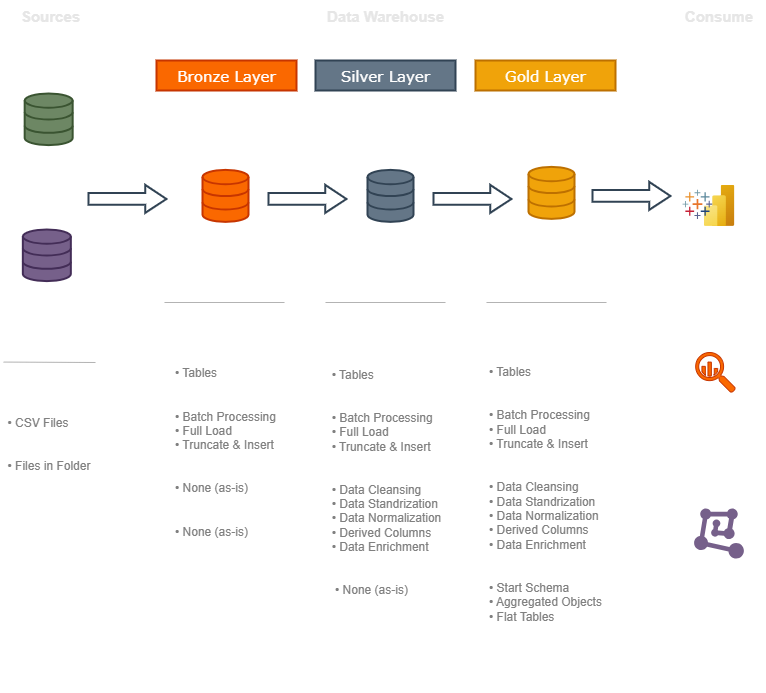

The diagram above was exported from draw.io. Its source (the exported page's mxGraphModel, read from the mxfile embedded in the PNG):
<mxGraphModel dx="1134" dy="637" grid="0" gridSize="10" guides="1" tooltips="1" connect="1" arrows="1" fold="1" page="1" pageScale="1" pageWidth="850" pageHeight="1100" math="0" shadow="0">
  <root>
    <mxCell id="0" />
    <mxCell id="1" parent="0" />
    <mxCell id="9e_0_1ttD7dU3-1MeH6Y-2" value="" style="rounded=0;whiteSpace=wrap;html=1;strokeColor=default;fillColor=none;dashed=1;dashPattern=1 4;movable=0;resizable=0;rotatable=0;deletable=0;editable=0;locked=1;connectable=0;" vertex="1" parent="1">
      <mxGeometry x="42" y="201" width="100" height="660" as="geometry" />
    </mxCell>
    <mxCell id="9e_0_1ttD7dU3-1MeH6Y-3" value="" style="rounded=0;whiteSpace=wrap;html=1;strokeColor=default;fillColor=none;dashed=1;dashPattern=1 4;movable=0;resizable=0;rotatable=0;deletable=0;editable=0;locked=1;connectable=0;" vertex="1" parent="1">
      <mxGeometry x="177" y="201" width="500" height="660" as="geometry" />
    </mxCell>
    <mxCell id="9e_0_1ttD7dU3-1MeH6Y-4" value="" style="rounded=0;whiteSpace=wrap;html=1;strokeColor=default;fillColor=none;dashed=1;dashPattern=1 4;movable=0;resizable=0;rotatable=0;deletable=0;editable=0;locked=1;connectable=0;" vertex="1" parent="1">
      <mxGeometry x="707" y="201" width="100" height="660" as="geometry" />
    </mxCell>
    <mxCell id="9e_0_1ttD7dU3-1MeH6Y-5" value="" style="rounded=0;whiteSpace=wrap;html=1;strokeColor=default;fillColor=none;dashed=1;dashPattern=1 4;movable=0;resizable=0;rotatable=0;deletable=0;editable=0;locked=1;connectable=0;" vertex="1" parent="1">
      <mxGeometry x="197" y="271" width="140" height="570" as="geometry" />
    </mxCell>
    <mxCell id="9e_0_1ttD7dU3-1MeH6Y-6" value="" style="rounded=0;whiteSpace=wrap;html=1;strokeColor=default;fillColor=none;dashed=1;dashPattern=1 4;movable=0;resizable=0;rotatable=0;deletable=0;editable=0;locked=1;connectable=0;" vertex="1" parent="1">
      <mxGeometry x="517" y="271" width="140" height="570" as="geometry" />
    </mxCell>
    <mxCell id="9e_0_1ttD7dU3-1MeH6Y-7" value="" style="rounded=0;whiteSpace=wrap;html=1;strokeColor=default;fillColor=none;dashed=1;dashPattern=1 4;movable=0;resizable=0;rotatable=0;deletable=0;editable=0;locked=1;connectable=0;" vertex="1" parent="1">
      <mxGeometry x="357" y="271" width="140" height="570" as="geometry" />
    </mxCell>
    <mxCell id="9e_0_1ttD7dU3-1MeH6Y-8" value="&lt;font face=&quot;Verdana&quot; style=&quot;font-size: 15px; color: light-dark(rgb(100, 118, 135), rgb(255, 255, 255));&quot;&gt;Bronze Layer&lt;/font&gt;" style="rounded=0;whiteSpace=wrap;html=1;fillColor=#fa6800;strokeColor=#C73500;imageWidth=14;imageAspect=0;imageHeight=27;absoluteArcSize=0;fontColor=#000000;strokeWidth=2;" vertex="1" parent="1">
      <mxGeometry x="198" y="229" width="140" height="30" as="geometry" />
    </mxCell>
    <mxCell id="9e_0_1ttD7dU3-1MeH6Y-9" value="&lt;font face=&quot;Verdana&quot; style=&quot;font-size: 15px; color: light-dark(rgb(100, 118, 135), rgb(255, 255, 255));&quot;&gt;Silver Layer&lt;/font&gt;" style="rounded=0;whiteSpace=wrap;html=1;fillColor=#647687;strokeColor=#314354;fontColor=#ffffff;strokeWidth=2;" vertex="1" parent="1">
      <mxGeometry x="357" y="229" width="140" height="30" as="geometry" />
    </mxCell>
    <mxCell id="9e_0_1ttD7dU3-1MeH6Y-10" value="&lt;font face=&quot;Verdana&quot; style=&quot;color: rgb(255, 255, 255); font-size: 15px;&quot;&gt;Gold Layer&lt;/font&gt;" style="rounded=0;whiteSpace=wrap;html=1;fillColor=#f0a30a;strokeColor=#BD7000;fontColor=#000000;strokeWidth=2;" vertex="1" parent="1">
      <mxGeometry x="517" y="229" width="140" height="30" as="geometry" />
    </mxCell>
    <mxCell id="9e_0_1ttD7dU3-1MeH6Y-11" value="&lt;font style=&quot;color: rgb(230, 230, 230);&quot;&gt;&lt;font style=&quot;&quot;&gt;&lt;span style=&quot;font-size: 15px;&quot;&gt;&lt;b style=&quot;&quot;&gt;Sources&lt;/b&gt;&lt;/span&gt;&lt;/font&gt;&lt;span style=&quot;font-family: monospace; font-size: 0px; text-align: start; text-wrap: nowrap;&quot;&gt;%3CmxGraphModel%3E%3Croot%3E%3CmxCell%20id%3D%220%22%2F%3E%3CmxCell%20id%3D%221%22%20parent%3D%220%22%2F%3E%3CmxCell%20id%3D%222%22%20value%3D%22%26lt%3Bfont%20style%3D%26quot%3Bfont-size%3A%2015px%3B%20color%3A%20rgb(26%2C%2026%2C%2026)%3B%26quot%3B%26gt%3B%26lt%3Bb%26gt%3BBronze%20Layer%26lt%3B%2Fb%26gt%3B%26lt%3B%2Ffont%26gt%3B%22%20style%3D%22rounded%3D0%3BwhiteSpace%3Dwrap%3Bhtml%3D1%3BfillColor%3D%23FFB570%3BstrokeColor%3Dnone%3BimageWidth%3D14%3BimageAspect%3D0%3BimageHeight%3D27%3BabsoluteArcSize%3D0%3B%22%20vertex%3D%221%22%20parent%3D%221%22%3E%3CmxGeometry%20x%3D%22190%22%20y%3D%22140%22%20width%3D%22140%22%20height%3D%2230%22%20as%3D%22geometry%22%2F%3E%3C%2FmxCell%3E%3C%2Froot%3E%3C%2FmxGraphModel%3Ev&lt;/span&gt;&lt;/font&gt;" style="rounded=0;whiteSpace=wrap;html=1;imageWidth=14;imageAspect=0;imageHeight=27;absoluteArcSize=0;strokeColor=none;align=center;verticalAlign=middle;fontFamily=Helvetica;fontSize=12;fontColor=default;fillColor=none;" vertex="1" parent="1">
      <mxGeometry x="62" y="169" width="60" height="30" as="geometry" />
    </mxCell>
    <mxCell id="9e_0_1ttD7dU3-1MeH6Y-12" value="&lt;font style=&quot;color: rgb(230, 230, 230);&quot;&gt;&lt;span style=&quot;font-size: 15px;&quot;&gt;&lt;b style=&quot;&quot;&gt;Consume&lt;/b&gt;&lt;/span&gt;&lt;/font&gt;" style="rounded=0;whiteSpace=wrap;html=1;imageWidth=14;imageAspect=0;imageHeight=27;absoluteArcSize=0;strokeColor=none;align=center;verticalAlign=middle;fontFamily=Helvetica;fontSize=12;fontColor=default;fillColor=none;" vertex="1" parent="1">
      <mxGeometry x="724" y="169" width="73" height="30" as="geometry" />
    </mxCell>
    <mxCell id="9e_0_1ttD7dU3-1MeH6Y-13" value="&lt;font style=&quot;color: rgb(230, 230, 230);&quot;&gt;&lt;span style=&quot;font-size: 15px;&quot;&gt;&lt;b style=&quot;&quot;&gt;Data Warehouse&lt;/b&gt;&lt;/span&gt;&lt;/font&gt;" style="rounded=0;whiteSpace=wrap;html=1;imageWidth=14;imageAspect=0;imageHeight=27;absoluteArcSize=0;strokeColor=none;fillColor=none;align=center;verticalAlign=middle;fontFamily=Helvetica;fontSize=12;fontColor=default;" vertex="1" parent="1">
      <mxGeometry x="367" y="169" width="120" height="30" as="geometry" />
    </mxCell>
    <mxCell id="9e_0_1ttD7dU3-1MeH6Y-18" value="CRM" style="text;html=1;align=center;verticalAlign=middle;whiteSpace=wrap;rounded=0;" vertex="1" parent="1">
      <mxGeometry x="60.170000000000016" y="323.38" width="60" height="30" as="geometry" />
    </mxCell>
    <mxCell id="9e_0_1ttD7dU3-1MeH6Y-19" value="ERP" style="text;html=1;align=center;verticalAlign=middle;whiteSpace=wrap;rounded=0;" vertex="1" parent="1">
      <mxGeometry x="60.170000000000016" y="458" width="60" height="30" as="geometry" />
    </mxCell>
    <mxCell id="9e_0_1ttD7dU3-1MeH6Y-20" value="Object Type&lt;br&gt;&lt;div&gt;&lt;span style=&quot;color: rgb(128, 128, 128); background-color: transparent;&quot;&gt;•&lt;/span&gt;&amp;nbsp;&lt;font style=&quot;color: rgb(128, 128, 128);&quot;&gt;CSV Files&lt;/font&gt;&lt;div&gt;&lt;br&gt;&lt;div&gt;Interface&lt;/div&gt;&lt;div&gt;&lt;font style=&quot;color: rgb(128, 128, 128);&quot;&gt;&lt;span style=&quot;background-color: transparent;&quot;&gt;•&lt;/span&gt;&lt;span style=&quot;background-color: transparent;&quot;&gt;&amp;nbsp;&lt;/span&gt;Files in Folder&lt;/font&gt;&lt;/div&gt;&lt;/div&gt;&lt;/div&gt;" style="text;html=1;align=left;verticalAlign=middle;whiteSpace=wrap;rounded=0;" vertex="1" parent="1">
      <mxGeometry x="47" y="571" width="90" height="68" as="geometry" />
    </mxCell>
    <mxCell id="9e_0_1ttD7dU3-1MeH6Y-21" value="" style="html=1;verticalLabelPosition=bottom;align=center;labelBackgroundColor=#ffffff;verticalAlign=top;strokeWidth=2;strokeColor=#C73500;shadow=0;dashed=0;shape=mxgraph.ios7.icons.data;fillColor=#fa6800;fontColor=#000000;" vertex="1" parent="1">
      <mxGeometry x="244" y="338.38" width="46" height="52" as="geometry" />
    </mxCell>
    <mxCell id="9e_0_1ttD7dU3-1MeH6Y-22" value="" style="html=1;verticalLabelPosition=bottom;align=center;labelBackgroundColor=#ffffff;verticalAlign=top;strokeWidth=2;strokeColor=#314354;shadow=0;dashed=0;shape=mxgraph.ios7.icons.data;fillColor=#647687;fontColor=#ffffff;" vertex="1" parent="1">
      <mxGeometry x="409" y="338.38" width="46" height="52" as="geometry" />
    </mxCell>
    <mxCell id="9e_0_1ttD7dU3-1MeH6Y-23" value="" style="html=1;verticalLabelPosition=bottom;align=center;labelBackgroundColor=#ffffff;verticalAlign=top;strokeWidth=2;strokeColor=#BD7000;shadow=0;dashed=0;shape=mxgraph.ios7.icons.data;fillColor=#f0a30a;fontColor=#000000;" vertex="1" parent="1">
      <mxGeometry x="570" y="335.38" width="46" height="52" as="geometry" />
    </mxCell>
    <mxCell id="9e_0_1ttD7dU3-1MeH6Y-24" value="" style="shape=singleArrow;whiteSpace=wrap;html=1;fillColor=none;fontColor=#ffffff;strokeColor=#314354;arrowWidth=0.41176470588234704;arrowSize=0.27370948379351645;strokeWidth=2;" vertex="1" parent="1">
      <mxGeometry x="130" y="353.38" width="78" height="28" as="geometry" />
    </mxCell>
    <mxCell id="9e_0_1ttD7dU3-1MeH6Y-25" value="" style="shape=singleArrow;whiteSpace=wrap;html=1;fillColor=none;fontColor=#ffffff;strokeColor=#314354;arrowWidth=0.41176470588234704;arrowSize=0.27370948379351645;strokeWidth=2;align=center;verticalAlign=middle;fontFamily=Helvetica;fontSize=12;" vertex="1" parent="1">
      <mxGeometry x="310" y="353.38" width="78" height="28" as="geometry" />
    </mxCell>
    <mxCell id="9e_0_1ttD7dU3-1MeH6Y-26" value="" style="shape=singleArrow;whiteSpace=wrap;html=1;fillColor=none;fontColor=#ffffff;strokeColor=#314354;arrowWidth=0.41176470588234704;arrowSize=0.27370948379351645;strokeWidth=2;align=center;verticalAlign=middle;fontFamily=Helvetica;fontSize=12;" vertex="1" parent="1">
      <mxGeometry x="475" y="353.38" width="78" height="28" as="geometry" />
    </mxCell>
    <mxCell id="9e_0_1ttD7dU3-1MeH6Y-27" value="&lt;div style=&quot;text-align: left;&quot;&gt;&lt;span style=&quot;background-color: transparent; color: light-dark(rgb(0, 0, 0), rgb(255, 255, 255));&quot;&gt;Object Type&amp;nbsp;&lt;/span&gt;&lt;/div&gt;&lt;div&gt;&lt;div style=&quot;text-align: left;&quot;&gt;&lt;span style=&quot;color: rgb(128, 128, 128); background-color: transparent;&quot;&gt;•&lt;/span&gt;&lt;span style=&quot;color: rgb(128, 128, 128); background-color: transparent;&quot;&gt;&amp;nbsp;&lt;/span&gt;&lt;span style=&quot;color: rgb(128, 128, 128); background-color: transparent;&quot;&gt;Tables&lt;/span&gt;&lt;/div&gt;&lt;div&gt;&lt;div style=&quot;&quot;&gt;&lt;span style=&quot;background-color: transparent; color: light-dark(rgb(0, 0, 0), rgb(255, 255, 255));&quot;&gt;&lt;br&gt;&lt;/span&gt;&lt;/div&gt;&lt;div style=&quot;text-align: left;&quot;&gt;&lt;span style=&quot;background-color: transparent; color: light-dark(rgb(0, 0, 0), rgb(255, 255, 255));&quot;&gt;Load&lt;/span&gt;&lt;span style=&quot;background-color: transparent; color: light-dark(rgb(0, 0, 0), rgb(255, 255, 255));&quot;&gt;&amp;nbsp; &amp;nbsp; &amp;nbsp; &amp;nbsp; &amp;nbsp;&amp;nbsp;&lt;/span&gt;&lt;/div&gt;&lt;/div&gt;&lt;div style=&quot;text-align: left;&quot;&gt;&lt;font style=&quot;color: rgb(128, 128, 128);&quot;&gt;• Batch Processing&lt;/font&gt;&lt;/div&gt;&lt;div style=&quot;text-align: left;&quot;&gt;&lt;font style=&quot;color: rgb(128, 128, 128);&quot;&gt;• Full Load&lt;/font&gt;&lt;/div&gt;&lt;div style=&quot;text-align: left;&quot;&gt;&lt;font style=&quot;color: rgb(128, 128, 128);&quot;&gt;• Truncate &amp;amp; Insert&lt;/font&gt;&lt;/div&gt;&lt;div style=&quot;text-align: left;&quot;&gt;&lt;br&gt;&lt;/div&gt;&lt;div style=&quot;text-align: left;&quot;&gt;Transformations&lt;/div&gt;&lt;div style=&quot;text-align: left;&quot;&gt;&lt;span style=&quot;color: rgb(128, 128, 128); background-color: transparent;&quot;&gt;•&lt;/span&gt;&lt;span style=&quot;color: rgb(128, 128, 128); background-color: transparent;&quot;&gt;&amp;nbsp;&lt;/span&gt;&lt;span style=&quot;color: rgb(128, 128, 128);&quot;&gt;None (as-is)&lt;/span&gt;&lt;/div&gt;&lt;div style=&quot;text-align: left;&quot;&gt;&lt;span style=&quot;color: rgb(128, 128, 128);&quot;&gt;&lt;br&gt;&lt;/span&gt;&lt;/div&gt;&lt;div style=&quot;text-align: left;&quot;&gt;Data Model&lt;/div&gt;&lt;div style=&quot;text-align: left;&quot;&gt;&lt;font style=&quot;color: rgb(128, 128, 128);&quot;&gt;&lt;span style=&quot;background-color: transparent;&quot;&gt;•&lt;/span&gt;&lt;span style=&quot;background-color: transparent;&quot;&gt;&amp;nbsp;&lt;/span&gt;None (as-is)&lt;/font&gt;&lt;/div&gt;&lt;/div&gt;" style="text;html=1;align=center;verticalAlign=middle;whiteSpace=wrap;rounded=0;" vertex="1" parent="1">
      <mxGeometry x="206" y="521" width="122" height="183" as="geometry" />
    </mxCell>
    <mxCell id="9e_0_1ttD7dU3-1MeH6Y-28" value="&lt;div style=&quot;text-align: left;&quot;&gt;&lt;span style=&quot;background-color: transparent; color: light-dark(rgb(0, 0, 0), rgb(255, 255, 255));&quot;&gt;Object Type&lt;/span&gt;&lt;/div&gt;&lt;div&gt;&lt;div style=&quot;text-align: left;&quot;&gt;&lt;span style=&quot;color: rgb(128, 128, 128); background-color: transparent;&quot;&gt;&lt;span style=&quot;background-color: transparent;&quot;&gt;•&lt;/span&gt;&lt;span style=&quot;background-color: transparent;&quot;&gt;&amp;nbsp;&lt;/span&gt;Tables&lt;/span&gt;&lt;/div&gt;&lt;div&gt;&lt;div style=&quot;&quot;&gt;&lt;span style=&quot;background-color: transparent; color: light-dark(rgb(0, 0, 0), rgb(255, 255, 255));&quot;&gt;&lt;br&gt;&lt;/span&gt;&lt;/div&gt;&lt;div style=&quot;text-align: left;&quot;&gt;&lt;span style=&quot;background-color: transparent; color: light-dark(rgb(0, 0, 0), rgb(255, 255, 255));&quot;&gt;Load:&lt;/span&gt;&lt;span style=&quot;background-color: transparent; color: light-dark(rgb(0, 0, 0), rgb(255, 255, 255));&quot;&gt;&amp;nbsp; &amp;nbsp; &amp;nbsp; &amp;nbsp; &amp;nbsp; &amp;nbsp; &amp;nbsp; &amp;nbsp;&lt;/span&gt;&lt;/div&gt;&lt;/div&gt;&lt;div style=&quot;text-align: left;&quot;&gt;&lt;font style=&quot;color: rgb(128, 128, 128);&quot;&gt;• Batch Processing&lt;/font&gt;&lt;/div&gt;&lt;div style=&quot;text-align: left;&quot;&gt;&lt;font style=&quot;color: rgb(128, 128, 128);&quot;&gt;• Full Load&lt;/font&gt;&lt;/div&gt;&lt;div style=&quot;text-align: left;&quot;&gt;&lt;font style=&quot;color: rgb(128, 128, 128);&quot;&gt;• Truncate &amp;amp; Insert&lt;/font&gt;&lt;/div&gt;&lt;div style=&quot;text-align: left;&quot;&gt;&lt;br&gt;&lt;/div&gt;&lt;div style=&quot;text-align: left;&quot;&gt;Transformations&lt;/div&gt;&lt;div style=&quot;text-align: left;&quot;&gt;&lt;font color=&quot;#808080&quot;&gt;• Data Cleansing&lt;/font&gt;&lt;/div&gt;&lt;div style=&quot;text-align: left;&quot;&gt;&lt;font color=&quot;#808080&quot;&gt;• Data Standrization&lt;/font&gt;&lt;/div&gt;&lt;div style=&quot;text-align: left;&quot;&gt;&lt;font color=&quot;#808080&quot;&gt;• Data Normalization&lt;/font&gt;&lt;/div&gt;&lt;div style=&quot;text-align: left;&quot;&gt;&lt;font color=&quot;#808080&quot;&gt;• Derived Columns&lt;/font&gt;&lt;/div&gt;&lt;div style=&quot;text-align: left;&quot;&gt;&lt;font color=&quot;#808080&quot;&gt;• Data Enrichment&lt;/font&gt;&lt;/div&gt;&lt;div style=&quot;&quot;&gt;&lt;font color=&quot;#808080&quot;&gt;&lt;br&gt;&lt;/font&gt;&lt;/div&gt;&lt;div style=&quot;text-align: left;&quot;&gt;&lt;font style=&quot;color: rgb(255, 255, 255);&quot;&gt;Data Model&lt;/font&gt;&lt;/div&gt;&lt;div style=&quot;text-align: left;&quot;&gt;&lt;font color=&quot;#808080&quot;&gt;&amp;nbsp;&lt;/font&gt;&lt;span style=&quot;color: rgb(128, 128, 128); background-color: transparent;&quot;&gt;•&lt;/span&gt;&lt;span style=&quot;color: rgb(128, 128, 128); background-color: transparent;&quot;&gt;&amp;nbsp;&lt;/span&gt;&lt;span style=&quot;color: rgb(128, 128, 128); background-color: transparent;&quot;&gt;None (as-is)&lt;/span&gt;&lt;/div&gt;&lt;/div&gt;" style="text;html=1;align=center;verticalAlign=middle;whiteSpace=wrap;rounded=0;" vertex="1" parent="1">
      <mxGeometry x="367" y="519" width="122" height="248.25" as="geometry" />
    </mxCell>
    <mxCell id="9e_0_1ttD7dU3-1MeH6Y-29" value="&lt;div style=&quot;text-align: left;&quot;&gt;&lt;span style=&quot;background-color: transparent; color: light-dark(rgb(0, 0, 0), rgb(255, 255, 255));&quot;&gt;Object Type&lt;/span&gt;&lt;/div&gt;&lt;div&gt;&lt;div style=&quot;text-align: left;&quot;&gt;&lt;span style=&quot;background-color: transparent; color: rgb(128, 128, 128);&quot;&gt;•&lt;/span&gt;&lt;span style=&quot;background-color: transparent; color: rgb(128, 128, 128);&quot;&gt;&amp;nbsp;&lt;/span&gt;&lt;font style=&quot;background-color: transparent;&quot; color=&quot;#808080&quot;&gt;Tables&lt;/font&gt;&lt;/div&gt;&lt;div&gt;&lt;div style=&quot;&quot;&gt;&lt;span style=&quot;background-color: transparent; color: light-dark(rgb(0, 0, 0), rgb(255, 255, 255));&quot;&gt;&lt;br&gt;&lt;/span&gt;&lt;/div&gt;&lt;div style=&quot;text-align: left;&quot;&gt;&lt;span style=&quot;background-color: transparent; color: light-dark(rgb(0, 0, 0), rgb(255, 255, 255));&quot;&gt;Load:&amp;nbsp;&lt;/span&gt;&lt;span style=&quot;background-color: transparent; color: light-dark(rgb(0, 0, 0), rgb(255, 255, 255));&quot;&gt;&amp;nbsp; &amp;nbsp; &amp;nbsp; &amp;nbsp; &amp;nbsp; &amp;nbsp;&amp;nbsp;&lt;/span&gt;&lt;/div&gt;&lt;/div&gt;&lt;div style=&quot;text-align: left;&quot;&gt;&lt;font style=&quot;color: rgb(128, 128, 128);&quot;&gt;• Batch Processing&lt;/font&gt;&lt;/div&gt;&lt;div style=&quot;text-align: left;&quot;&gt;&lt;font style=&quot;color: rgb(128, 128, 128);&quot;&gt;• Full Load&lt;/font&gt;&lt;/div&gt;&lt;div style=&quot;text-align: left;&quot;&gt;&lt;font style=&quot;color: rgb(128, 128, 128);&quot;&gt;• Truncate &amp;amp; Insert&lt;/font&gt;&lt;/div&gt;&lt;div style=&quot;text-align: left;&quot;&gt;&lt;br&gt;&lt;/div&gt;&lt;div style=&quot;text-align: left;&quot;&gt;Transformations&lt;/div&gt;&lt;div style=&quot;text-align: left;&quot;&gt;&lt;span style=&quot;background-color: transparent; color: rgb(128, 128, 128);&quot;&gt;• Data Cleansing&lt;/span&gt;&lt;/div&gt;&lt;div style=&quot;text-align: left;&quot;&gt;&lt;font color=&quot;#808080&quot;&gt;• Data Standrization&lt;/font&gt;&lt;/div&gt;&lt;div style=&quot;text-align: left;&quot;&gt;&lt;font color=&quot;#808080&quot;&gt;• Data Normalization&lt;/font&gt;&lt;/div&gt;&lt;div style=&quot;text-align: left;&quot;&gt;&lt;font color=&quot;#808080&quot;&gt;• Derived Columns&lt;/font&gt;&lt;/div&gt;&lt;div style=&quot;text-align: left;&quot;&gt;&lt;font color=&quot;#808080&quot;&gt;• Data Enrichment&lt;/font&gt;&lt;/div&gt;&lt;div style=&quot;&quot;&gt;&lt;font color=&quot;#808080&quot;&gt;&lt;br&gt;&lt;/font&gt;&lt;/div&gt;&lt;div style=&quot;text-align: left;&quot;&gt;&lt;font style=&quot;color: rgb(255, 255, 255);&quot;&gt;Data Model&lt;/font&gt;&lt;font color=&quot;#808080&quot;&gt;&amp;nbsp;&lt;/font&gt;&lt;/div&gt;&lt;div style=&quot;text-align: left;&quot;&gt;&lt;div&gt;&lt;span style=&quot;color: rgb(128, 128, 128); background-color: transparent;&quot;&gt;•&lt;/span&gt;&lt;span style=&quot;color: rgb(128, 128, 128); background-color: transparent;&quot;&gt;&amp;nbsp;&lt;/span&gt;&lt;span style=&quot;background-color: transparent;&quot;&gt;&lt;font style=&quot;color: rgb(128, 128, 128);&quot;&gt;&lt;font&gt;Start Schema&lt;/font&gt;&lt;/font&gt;&lt;/span&gt;&lt;/div&gt;&lt;div&gt;&lt;span style=&quot;color: rgb(128, 128, 128); background-color: transparent;&quot;&gt;•&lt;/span&gt;&lt;span style=&quot;color: rgb(128, 128, 128); background-color: transparent;&quot;&gt;&amp;nbsp;&lt;/span&gt;&lt;span style=&quot;color: rgb(128, 128, 128); background-color: transparent;&quot;&gt;Aggregated Objects&lt;/span&gt;&lt;/div&gt;&lt;div&gt;&lt;font style=&quot;color: rgb(128, 128, 128);&quot;&gt;&lt;span style=&quot;background-color: transparent;&quot;&gt;•&lt;/span&gt;&lt;span style=&quot;background-color: transparent;&quot;&gt;&amp;nbsp;&lt;/span&gt;Flat Tables&lt;/font&gt;&lt;/div&gt;&lt;/div&gt;&lt;/div&gt;" style="text;html=1;align=center;verticalAlign=middle;whiteSpace=wrap;rounded=0;" vertex="1" parent="1">
      <mxGeometry x="526" y="519" width="122" height="271" as="geometry" />
    </mxCell>
    <mxCell id="9e_0_1ttD7dU3-1MeH6Y-30" value="&lt;span&gt;&lt;font style=&quot;color: rgb(255, 255, 255); font-size: 13px;&quot;&gt;Cleaned,&amp;nbsp;&lt;/font&gt;&lt;/span&gt;&lt;div&gt;&lt;span&gt;&lt;font style=&quot;color: rgb(255, 255, 255);&quot;&gt;Standardized Data&lt;/font&gt;&lt;/span&gt;&lt;/div&gt;" style="text;html=1;align=center;verticalAlign=middle;whiteSpace=wrap;rounded=0;" vertex="1" parent="1">
      <mxGeometry x="377" y="402" width="110" height="30" as="geometry" />
    </mxCell>
    <mxCell id="9e_0_1ttD7dU3-1MeH6Y-31" value="&lt;span style=&quot;font-size: 13px;&quot;&gt;Raw Data&lt;/span&gt;" style="text;html=1;align=center;verticalAlign=middle;whiteSpace=wrap;rounded=0;" vertex="1" parent="1">
      <mxGeometry x="208" y="402" width="120" height="20" as="geometry" />
    </mxCell>
    <mxCell id="9e_0_1ttD7dU3-1MeH6Y-32" value="&lt;span style=&quot;font-size: 13px;&quot;&gt;Business Ready Data&lt;/span&gt;" style="text;html=1;align=center;verticalAlign=middle;whiteSpace=wrap;rounded=0;" vertex="1" parent="1">
      <mxGeometry x="538" y="402" width="110" height="30" as="geometry" />
    </mxCell>
    <mxCell id="9e_0_1ttD7dU3-1MeH6Y-33" value="" style="endArrow=none;html=1;rounded=0;strokeColor=#B3B3B3;strokeWidth=1;" edge="1" parent="1">
      <mxGeometry width="50" height="50" relative="1" as="geometry">
        <mxPoint x="367" y="471" as="sourcePoint" />
        <mxPoint x="487" y="471" as="targetPoint" />
      </mxGeometry>
    </mxCell>
    <mxCell id="9e_0_1ttD7dU3-1MeH6Y-34" value="" style="endArrow=none;html=1;rounded=0;strokeColor=#B3B3B3;strokeWidth=1;" edge="1" parent="1">
      <mxGeometry width="50" height="50" relative="1" as="geometry">
        <mxPoint x="528" y="471" as="sourcePoint" />
        <mxPoint x="648" y="471" as="targetPoint" />
      </mxGeometry>
    </mxCell>
    <mxCell id="9e_0_1ttD7dU3-1MeH6Y-35" value="" style="endArrow=none;html=1;rounded=0;strokeColor=#B3B3B3;strokeWidth=1;" edge="1" parent="1">
      <mxGeometry width="50" height="50" relative="1" as="geometry">
        <mxPoint x="206" y="471" as="sourcePoint" />
        <mxPoint x="326" y="471" as="targetPoint" />
      </mxGeometry>
    </mxCell>
    <mxCell id="9e_0_1ttD7dU3-1MeH6Y-36" value="" style="endArrow=none;html=1;rounded=0;strokeColor=#B3B3B3;strokeWidth=1;" edge="1" parent="1">
      <mxGeometry width="50" height="50" relative="1" as="geometry">
        <mxPoint x="45.09000000000003" y="530.5699999999999" as="sourcePoint" />
        <mxPoint x="137" y="531" as="targetPoint" />
      </mxGeometry>
    </mxCell>
    <mxCell id="9e_0_1ttD7dU3-1MeH6Y-37" value="" style="points=[];aspect=fixed;html=1;align=center;shadow=0;dashed=0;fillColor=#76608a;strokeColor=none;shape=mxgraph.alibaba_cloud.machine_learning;fontColor=#ffffff;" vertex="1" parent="1">
      <mxGeometry x="735.6" y="677" width="49.8" height="50.099999999999994" as="geometry" />
    </mxCell>
    <mxCell id="9e_0_1ttD7dU3-1MeH6Y-38" value="" style="image;aspect=fixed;html=1;points=[];align=center;fontSize=12;image=img/lib/azure2/analytics/Power_BI_Embedded.svg;" vertex="1" parent="1">
      <mxGeometry x="745.12" y="353.38" width="30.75" height="41" as="geometry" />
    </mxCell>
    <mxCell id="9e_0_1ttD7dU3-1MeH6Y-39" value="" style="verticalLabelPosition=bottom;aspect=fixed;html=1;shape=mxgraph.salesforce.analytics;" vertex="1" parent="1">
      <mxGeometry x="724" y="358.18000000000006" width="29.8" height="29.2" as="geometry" />
    </mxCell>
    <mxCell id="9e_0_1ttD7dU3-1MeH6Y-40" value="" style="sketch=0;html=1;aspect=fixed;strokeColor=#C73500;shadow=0;fillColor=#fa6800;verticalAlign=top;labelPosition=center;verticalLabelPosition=bottom;shape=mxgraph.gcp2.big_query;fontColor=#000000;" vertex="1" parent="1">
      <mxGeometry x="737.2" y="521" width="39.6" height="40" as="geometry" />
    </mxCell>
    <mxCell id="9e_0_1ttD7dU3-1MeH6Y-41" value="BI &amp;amp; Reporting" style="text;html=1;align=center;verticalAlign=middle;whiteSpace=wrap;rounded=0;" vertex="1" parent="1">
      <mxGeometry x="712" y="398" width="90" height="30" as="geometry" />
    </mxCell>
    <mxCell id="9e_0_1ttD7dU3-1MeH6Y-42" value="Add-Hoc&lt;div&gt;SQL Queries&lt;/div&gt;" style="text;html=1;align=center;verticalAlign=middle;whiteSpace=wrap;rounded=0;" vertex="1" parent="1">
      <mxGeometry x="712" y="571" width="90" height="30" as="geometry" />
    </mxCell>
    <mxCell id="9e_0_1ttD7dU3-1MeH6Y-43" value="Machine Learning" style="text;html=1;align=center;verticalAlign=middle;whiteSpace=wrap;rounded=0;" vertex="1" parent="1">
      <mxGeometry x="712" y="731" width="91.5" height="30" as="geometry" />
    </mxCell>
    <mxCell id="pSRCLjoFeoLIOKeKSQvL-1" value="" style="shape=singleArrow;whiteSpace=wrap;html=1;fillColor=none;fontColor=#ffffff;strokeColor=#314354;arrowWidth=0.41176470588234704;arrowSize=0.27370948379351645;strokeWidth=2;align=center;verticalAlign=middle;fontFamily=Helvetica;fontSize=12;" vertex="1" parent="1">
      <mxGeometry x="634" y="350.38" width="78" height="28" as="geometry" />
    </mxCell>
    <mxCell id="pSRCLjoFeoLIOKeKSQvL-2" value="" style="html=1;verticalLabelPosition=bottom;align=center;labelBackgroundColor=#ffffff;verticalAlign=top;strokeWidth=2;strokeColor=#3A5431;shadow=0;dashed=0;shape=mxgraph.ios7.icons.data;fillColor=#6d8764;fontColor=#ffffff;" vertex="1" parent="1">
      <mxGeometry x="66.17" y="262" width="48" height="51.62" as="geometry" />
    </mxCell>
    <mxCell id="pSRCLjoFeoLIOKeKSQvL-3" value="" style="html=1;verticalLabelPosition=bottom;align=center;labelBackgroundColor=#ffffff;verticalAlign=top;strokeWidth=2;strokeColor=#432D57;shadow=0;dashed=0;shape=mxgraph.ios7.icons.data;fillColor=#76608a;fontColor=#ffffff;" vertex="1" parent="1">
      <mxGeometry x="64.34" y="398" width="48" height="51.62" as="geometry" />
    </mxCell>
  </root>
</mxGraphModel>